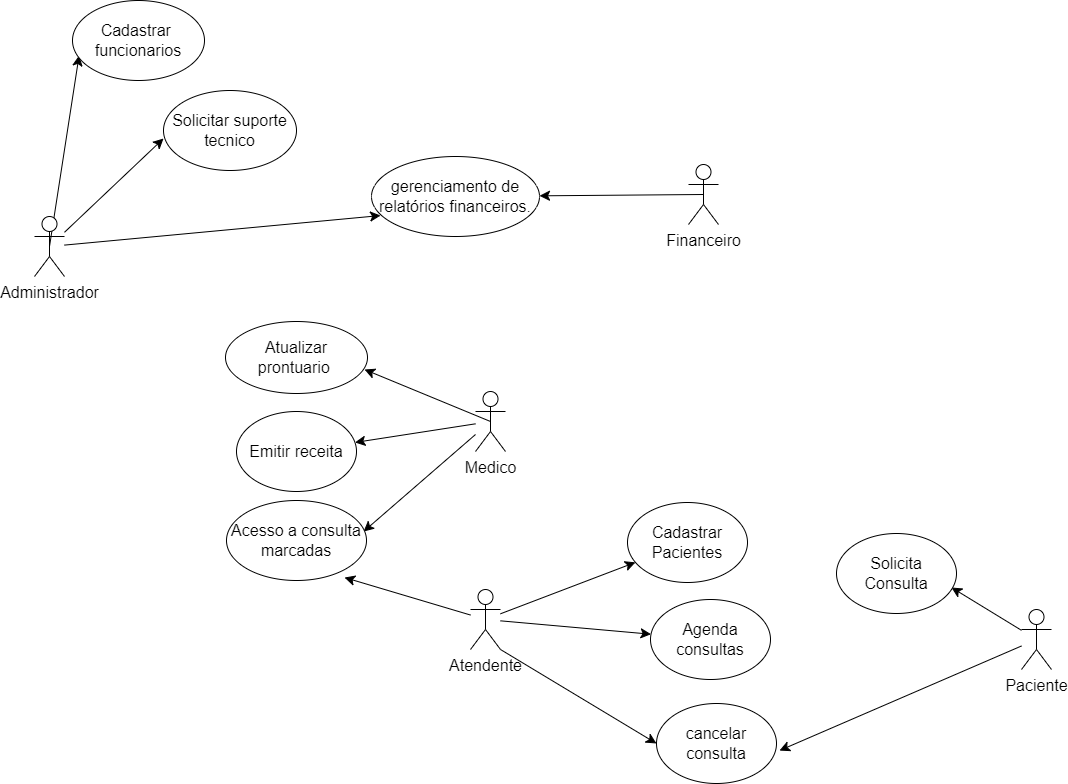

The diagram above was exported from draw.io. Its source (the exported page's mxGraphModel, read from the mxfile embedded in the PNG):
<mxGraphModel dx="6384" dy="1434" grid="0" gridSize="10" guides="1" tooltips="1" connect="1" arrows="1" fold="1" page="0" pageScale="1" pageWidth="827" pageHeight="1169" math="0" shadow="0">
  <root>
    <mxCell id="0" />
    <mxCell id="1" parent="0" />
    <mxCell id="h5U2s9gmUCOlylSCZTYK-3" style="edgeStyle=none;curved=1;rounded=0;orthogonalLoop=1;jettySize=auto;html=1;exitX=0.5;exitY=0.5;exitDx=0;exitDy=0;exitPerimeter=0;entryX=0.05;entryY=0.688;entryDx=0;entryDy=0;entryPerimeter=0;fontSize=12;startSize=8;endSize=8;" edge="1" parent="1" source="h5U2s9gmUCOlylSCZTYK-1" target="h5U2s9gmUCOlylSCZTYK-2">
      <mxGeometry relative="1" as="geometry" />
    </mxCell>
    <mxCell id="h5U2s9gmUCOlylSCZTYK-5" style="edgeStyle=none;curved=1;rounded=0;orthogonalLoop=1;jettySize=auto;html=1;entryX=0;entryY=0.6;entryDx=0;entryDy=0;entryPerimeter=0;fontSize=12;startSize=8;endSize=8;" edge="1" parent="1" source="h5U2s9gmUCOlylSCZTYK-1" target="h5U2s9gmUCOlylSCZTYK-4">
      <mxGeometry relative="1" as="geometry" />
    </mxCell>
    <mxCell id="h5U2s9gmUCOlylSCZTYK-30" style="edgeStyle=none;curved=1;rounded=0;orthogonalLoop=1;jettySize=auto;html=1;entryX=0.054;entryY=0.738;entryDx=0;entryDy=0;entryPerimeter=0;fontSize=12;startSize=8;endSize=8;" edge="1" parent="1" source="h5U2s9gmUCOlylSCZTYK-1" target="h5U2s9gmUCOlylSCZTYK-26">
      <mxGeometry relative="1" as="geometry" />
    </mxCell>
    <mxCell id="h5U2s9gmUCOlylSCZTYK-1" value="Administrador" style="shape=umlActor;verticalLabelPosition=bottom;verticalAlign=top;html=1;outlineConnect=0;fontSize=16;" vertex="1" parent="1">
      <mxGeometry x="-5038" y="-548" width="30" height="60" as="geometry" />
    </mxCell>
    <mxCell id="h5U2s9gmUCOlylSCZTYK-2" value="Cadastrar&amp;nbsp;&lt;br&gt;funcionarios" style="ellipse;whiteSpace=wrap;html=1;fontSize=16;" vertex="1" parent="1">
      <mxGeometry x="-5000" y="-764" width="132" height="80" as="geometry" />
    </mxCell>
    <mxCell id="h5U2s9gmUCOlylSCZTYK-4" value="Solicitar suporte tecnico" style="ellipse;whiteSpace=wrap;html=1;fontSize=16;" vertex="1" parent="1">
      <mxGeometry x="-4909" y="-674" width="133" height="80" as="geometry" />
    </mxCell>
    <mxCell id="h5U2s9gmUCOlylSCZTYK-11" style="edgeStyle=none;curved=1;rounded=0;orthogonalLoop=1;jettySize=auto;html=1;exitX=0.5;exitY=0.5;exitDx=0;exitDy=0;exitPerimeter=0;entryX=0.979;entryY=0.667;entryDx=0;entryDy=0;entryPerimeter=0;fontSize=12;startSize=8;endSize=8;" edge="1" parent="1" source="h5U2s9gmUCOlylSCZTYK-6" target="h5U2s9gmUCOlylSCZTYK-7">
      <mxGeometry relative="1" as="geometry" />
    </mxCell>
    <mxCell id="h5U2s9gmUCOlylSCZTYK-12" style="edgeStyle=none;curved=1;rounded=0;orthogonalLoop=1;jettySize=auto;html=1;fontSize=12;startSize=8;endSize=8;" edge="1" parent="1" source="h5U2s9gmUCOlylSCZTYK-6" target="h5U2s9gmUCOlylSCZTYK-9">
      <mxGeometry relative="1" as="geometry" />
    </mxCell>
    <mxCell id="h5U2s9gmUCOlylSCZTYK-13" style="edgeStyle=none;curved=1;rounded=0;orthogonalLoop=1;jettySize=auto;html=1;entryX=0.979;entryY=0.388;entryDx=0;entryDy=0;entryPerimeter=0;fontSize=12;startSize=8;endSize=8;" edge="1" parent="1" source="h5U2s9gmUCOlylSCZTYK-6" target="h5U2s9gmUCOlylSCZTYK-8">
      <mxGeometry relative="1" as="geometry" />
    </mxCell>
    <mxCell id="h5U2s9gmUCOlylSCZTYK-6" value="Medico&lt;br&gt;" style="shape=umlActor;verticalLabelPosition=bottom;verticalAlign=top;html=1;outlineConnect=0;fontSize=16;" vertex="1" parent="1">
      <mxGeometry x="-4597" y="-373" width="30" height="60" as="geometry" />
    </mxCell>
    <mxCell id="h5U2s9gmUCOlylSCZTYK-7" value="Atualizar prontuario&amp;nbsp;" style="ellipse;whiteSpace=wrap;html=1;fontSize=16;" vertex="1" parent="1">
      <mxGeometry x="-4847" y="-443" width="142" height="72" as="geometry" />
    </mxCell>
    <mxCell id="h5U2s9gmUCOlylSCZTYK-8" value="Acesso a consulta marcadas" style="ellipse;whiteSpace=wrap;html=1;fontSize=16;" vertex="1" parent="1">
      <mxGeometry x="-4846" y="-264" width="140" height="80" as="geometry" />
    </mxCell>
    <mxCell id="h5U2s9gmUCOlylSCZTYK-9" value="Emitir receita" style="ellipse;whiteSpace=wrap;html=1;fontSize=16;" vertex="1" parent="1">
      <mxGeometry x="-4836" y="-353" width="120" height="80" as="geometry" />
    </mxCell>
    <mxCell id="h5U2s9gmUCOlylSCZTYK-23" style="edgeStyle=none;curved=1;rounded=0;orthogonalLoop=1;jettySize=auto;html=1;fontSize=12;startSize=8;endSize=8;" edge="1" parent="1" source="h5U2s9gmUCOlylSCZTYK-14" target="h5U2s9gmUCOlylSCZTYK-17">
      <mxGeometry relative="1" as="geometry" />
    </mxCell>
    <mxCell id="h5U2s9gmUCOlylSCZTYK-24" style="edgeStyle=none;curved=1;rounded=0;orthogonalLoop=1;jettySize=auto;html=1;fontSize=12;startSize=8;endSize=8;" edge="1" parent="1" source="h5U2s9gmUCOlylSCZTYK-14" target="h5U2s9gmUCOlylSCZTYK-16">
      <mxGeometry relative="1" as="geometry" />
    </mxCell>
    <mxCell id="h5U2s9gmUCOlylSCZTYK-25" style="edgeStyle=none;curved=1;rounded=0;orthogonalLoop=1;jettySize=auto;html=1;exitX=1;exitY=1;exitDx=0;exitDy=0;exitPerimeter=0;entryX=0;entryY=0.5;entryDx=0;entryDy=0;fontSize=12;startSize=8;endSize=8;" edge="1" parent="1" source="h5U2s9gmUCOlylSCZTYK-14" target="h5U2s9gmUCOlylSCZTYK-18">
      <mxGeometry relative="1" as="geometry" />
    </mxCell>
    <mxCell id="h5U2s9gmUCOlylSCZTYK-31" style="edgeStyle=none;curved=1;rounded=0;orthogonalLoop=1;jettySize=auto;html=1;entryX=0.843;entryY=0.963;entryDx=0;entryDy=0;entryPerimeter=0;fontSize=12;startSize=8;endSize=8;" edge="1" parent="1" source="h5U2s9gmUCOlylSCZTYK-14" target="h5U2s9gmUCOlylSCZTYK-8">
      <mxGeometry relative="1" as="geometry" />
    </mxCell>
    <mxCell id="h5U2s9gmUCOlylSCZTYK-14" value="Atendente&lt;br&gt;" style="shape=umlActor;verticalLabelPosition=bottom;verticalAlign=top;html=1;outlineConnect=0;fontSize=16;" vertex="1" parent="1">
      <mxGeometry x="-4602" y="-175" width="30" height="60" as="geometry" />
    </mxCell>
    <mxCell id="h5U2s9gmUCOlylSCZTYK-16" value="Cadastrar Pacientes" style="ellipse;whiteSpace=wrap;html=1;fontSize=16;" vertex="1" parent="1">
      <mxGeometry x="-4445" y="-262" width="120" height="80" as="geometry" />
    </mxCell>
    <mxCell id="h5U2s9gmUCOlylSCZTYK-17" value="Agenda consultas" style="ellipse;whiteSpace=wrap;html=1;fontSize=16;" vertex="1" parent="1">
      <mxGeometry x="-4422" y="-165" width="120" height="80" as="geometry" />
    </mxCell>
    <mxCell id="h5U2s9gmUCOlylSCZTYK-18" value="cancelar consulta" style="ellipse;whiteSpace=wrap;html=1;fontSize=16;" vertex="1" parent="1">
      <mxGeometry x="-4416" y="-61" width="120" height="80" as="geometry" />
    </mxCell>
    <mxCell id="h5U2s9gmUCOlylSCZTYK-21" style="edgeStyle=none;curved=1;rounded=0;orthogonalLoop=1;jettySize=auto;html=1;entryX=0.958;entryY=0.675;entryDx=0;entryDy=0;entryPerimeter=0;fontSize=12;startSize=8;endSize=8;" edge="1" parent="1" source="h5U2s9gmUCOlylSCZTYK-19" target="h5U2s9gmUCOlylSCZTYK-20">
      <mxGeometry relative="1" as="geometry" />
    </mxCell>
    <mxCell id="h5U2s9gmUCOlylSCZTYK-22" style="edgeStyle=none;curved=1;rounded=0;orthogonalLoop=1;jettySize=auto;html=1;entryX=1.025;entryY=0.588;entryDx=0;entryDy=0;entryPerimeter=0;fontSize=12;startSize=8;endSize=8;" edge="1" parent="1" source="h5U2s9gmUCOlylSCZTYK-19" target="h5U2s9gmUCOlylSCZTYK-18">
      <mxGeometry relative="1" as="geometry" />
    </mxCell>
    <mxCell id="h5U2s9gmUCOlylSCZTYK-19" value="Paciente&lt;br&gt;" style="shape=umlActor;verticalLabelPosition=bottom;verticalAlign=top;html=1;outlineConnect=0;fontSize=16;" vertex="1" parent="1">
      <mxGeometry x="-4051" y="-155" width="30" height="60" as="geometry" />
    </mxCell>
    <mxCell id="h5U2s9gmUCOlylSCZTYK-20" value="Solicita Consulta" style="ellipse;whiteSpace=wrap;html=1;fontSize=16;" vertex="1" parent="1">
      <mxGeometry x="-4236" y="-231" width="120" height="80" as="geometry" />
    </mxCell>
    <mxCell id="h5U2s9gmUCOlylSCZTYK-26" value=" gerenciamento de relatórios financeiros." style="ellipse;whiteSpace=wrap;html=1;fontSize=16;" vertex="1" parent="1">
      <mxGeometry x="-4701" y="-608" width="168" height="80" as="geometry" />
    </mxCell>
    <mxCell id="h5U2s9gmUCOlylSCZTYK-29" style="edgeStyle=none;curved=1;rounded=0;orthogonalLoop=1;jettySize=auto;html=1;exitX=0.5;exitY=0.5;exitDx=0;exitDy=0;exitPerimeter=0;fontSize=12;startSize=8;endSize=8;" edge="1" parent="1" source="h5U2s9gmUCOlylSCZTYK-28" target="h5U2s9gmUCOlylSCZTYK-26">
      <mxGeometry relative="1" as="geometry" />
    </mxCell>
    <mxCell id="h5U2s9gmUCOlylSCZTYK-28" value="Financeiro&lt;br&gt;" style="shape=umlActor;verticalLabelPosition=bottom;verticalAlign=top;html=1;outlineConnect=0;fontSize=16;" vertex="1" parent="1">
      <mxGeometry x="-4384" y="-600" width="30" height="60" as="geometry" />
    </mxCell>
  </root>
</mxGraphModel>